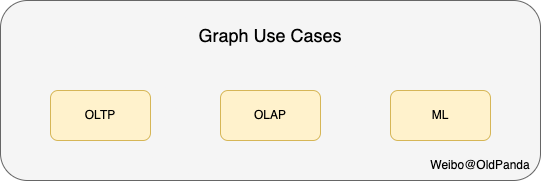

The diagram above was exported from draw.io. Its source (the exported page's mxGraphModel, read from the mxfile embedded in the PNG):
<mxGraphModel dx="1426" dy="830" grid="1" gridSize="10" guides="1" tooltips="1" connect="1" arrows="1" fold="1" page="1" pageScale="1" pageWidth="827" pageHeight="1169" math="0" shadow="0">
  <root>
    <mxCell id="0" />
    <mxCell id="1" parent="0" />
    <mxCell id="NhDiDnqowIVWnoKG5V6D-1" value="" style="rounded=1;whiteSpace=wrap;html=1;fillColor=#f5f5f5;strokeColor=#666666;fontColor=#333333;" parent="1" vertex="1">
      <mxGeometry x="130" y="210" width="540" height="180" as="geometry" />
    </mxCell>
    <mxCell id="NhDiDnqowIVWnoKG5V6D-2" value="OLTP" style="rounded=1;whiteSpace=wrap;html=1;fillColor=#fff2cc;strokeColor=#d6b656;" parent="1" vertex="1">
      <mxGeometry x="180" y="300" width="100" height="50" as="geometry" />
    </mxCell>
    <mxCell id="NhDiDnqowIVWnoKG5V6D-3" value="OLAP" style="rounded=1;whiteSpace=wrap;html=1;fillColor=#fff2cc;strokeColor=#d6b656;" parent="1" vertex="1">
      <mxGeometry x="350" y="300" width="100" height="50" as="geometry" />
    </mxCell>
    <mxCell id="NhDiDnqowIVWnoKG5V6D-4" value="ML" style="rounded=1;whiteSpace=wrap;html=1;fillColor=#fff2cc;strokeColor=#d6b656;" parent="1" vertex="1">
      <mxGeometry x="520" y="300" width="100" height="50" as="geometry" />
    </mxCell>
    <mxCell id="NhDiDnqowIVWnoKG5V6D-5" value="&lt;font style=&quot;font-size: 18px&quot;&gt;Graph Use Cases&lt;/font&gt;" style="text;html=1;strokeColor=none;fillColor=none;align=center;verticalAlign=middle;whiteSpace=wrap;rounded=0;" parent="1" vertex="1">
      <mxGeometry x="320" y="230" width="160" height="30" as="geometry" />
    </mxCell>
    <mxCell id="Y2FsZEW3XBR81dZQ90km-1" value="Weibo@OldPanda" style="text;html=1;strokeColor=none;fillColor=none;align=center;verticalAlign=middle;whiteSpace=wrap;rounded=0;" parent="1" vertex="1">
      <mxGeometry x="580" y="360" width="60" height="30" as="geometry" />
    </mxCell>
  </root>
</mxGraphModel>